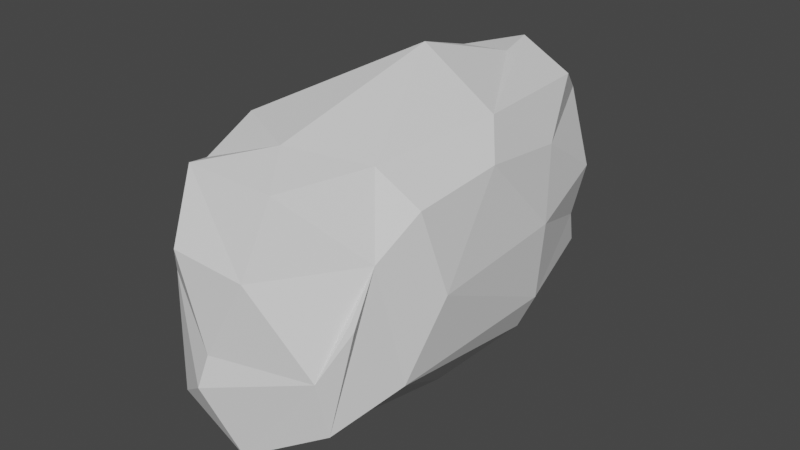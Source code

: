 # Source: CS_rock7.blend  (saved by Blender 2.80.75; exported with 4.5.12 LTS)
import bpy
from mathutils import Matrix  # noqa: F401  (used for matrix-valued properties, if any)

bpy.ops.wm.read_factory_settings(use_empty=True)
scene = bpy.context.scene
scene.name = 'Scene'

# ---- collections
col_collection = bpy.data.collections.new('Collection'); scene.collection.children.link(col_collection)

# ---- world
world_world = bpy.data.worlds.new('World'); scene.world = world_world
world_world.use_nodes = True; world_world.node_tree.nodes.clear()
_N = world_world.node_tree.nodes; _L = world_world.node_tree.links
n0 = _N.new('ShaderNodeOutputWorld'); n0.name = 'World Output'; n0.location = (300, 300)
n1 = _N.new('ShaderNodeBackground'); n1.name = 'Background'; n1.location = (10, 300)
n1.inputs[0].default_value = (0.05088, 0.05088, 0.05088, 1.0)
_L.new(n1.outputs[0], n0.inputs[0])
n0.is_active_output = True
world_world.color = (0.05088, 0.05088, 0.05088)
world_world.use_sun_shadow = False
world_world.sun_shadow_jitter_overblur = 0.0

# ---- meshes
me_icosphere = bpy.data.meshes.new('Icosphere')
me_icosphere.from_pydata([(0.3148, 0.05568, -0.9152), (-0.001959, 0.926, 0.7769), (-0.5584, 0.8361, 0.6786), (0.9779, -0.5552, 0.5042), (0.2595, 0.8027, -0.6494), (-0.504, 0.6025, -0.6667), (-0.6746, 0.06723, -0.7003), (0.9953, -0.079, 0.545), (-0.1571, 1.122, -0.5624), (-0.2481, 0.1149, -0.9136), (0.07497, -0.8168, 0.76), (-0.8003, 0.5635, -0.4529), (0.8069, 0.3196, -0.5919), (-0.9869, -0.5711, 0.4796), (-0.2545, 1.126, 0.4949), (0.7562, 0.9178, 0.1238), (0.2984, 1.102, -0.2396), (-0.5798, 0.9968, -0.3498), (0.5201, 1.05, -0.4441), (-0.7164, 0.9547, 0.09551), (0.6353, 0.9138, -0.1994), (0.2993, 1.152, 0.4492), (0.1054, 0.6904, 0.7668), (0.5698, 0.848, 0.6542), (1.038, 0.3143, 0.07623), (0.8648, 0.4739, 0.4311), (-1.034, 0.3289, 0.02221), (-1.075, -0.4394, -0.02967), (-0.2419, -0.7585, -0.7862), (-1.037, -0.4972, -0.3528), (-0.0158, 0.1424, 0.9516), (-0.126, 1.176, -0.1366), (-0.8374, 0.5452, 0.5104), (-0.3359, -1.202, 0.3413), (0.9773, 0.3188, -0.3695), (0.6802, -0.639, 0.6978), (0.4062, -1.055, 0.6761), (-0.6054, -0.8756, 0.6099), (-0.6557, -0.5925, 0.735), (-0.8412, -0.9857, 0.02368), (0.8668, -0.9161, 0.08689), (-0.9222, -0.8036, -0.3408), (0.9805, -0.6526, -0.3512), (0.1131, -1.139, -0.6927), (1.077, -0.4447, 0.04911), (-0.9861, 0.001448, -0.4273), (0.8668, -0.9161, 0.08689), (0.8937, -0.9031, 0.05687), (0.8668, -0.9161, 0.08689), (0.8682, -0.7632, 0.3095), (0.8054, -1.01, -0.4623), (0.2163, -0.7517, -0.7954), (-0.6082, -0.628, -0.5757), (0.7897, 0.06004, 0.7179), (-0.08247, -1.259, -0.2892), (-0.4332, -1.045, 0.6779), (-0.9474, 0.0145, 0.63), (0.3492, -1.198, 0.3146), (-0.009152, -1.228, -0.1109), (0.7775, -1.067, -0.1527), (-0.904, -0.7434, 0.2102), (-0.6615, -1.073, -0.5727)], [], [(60, 39, 37), (52, 6, 9), (32, 26, 56), (29, 60, 27), (57, 33, 58), (49, 35, 36), (45, 27, 26), (37, 10, 38), (45, 26, 11), (56, 13, 38), (10, 55, 36), (15, 25, 24), (18, 16, 20), (16, 31, 21), (31, 19, 14), (19, 2, 14), (12, 18, 20), (53, 35, 7), (15, 21, 25), (37, 13, 60), (0, 42, 51), (51, 9, 0), (28, 9, 51), (9, 28, 52), (30, 10, 35), (42, 0, 12), (31, 16, 8), (27, 56, 26), (18, 12, 4), (31, 8, 17), (9, 5, 4), (44, 49, 42), (5, 17, 8), (4, 5, 8), (16, 18, 8), (57, 59, 49), (21, 1, 23), (4, 0, 9), (41, 60, 29), (29, 52, 41), (6, 52, 45), (1, 2, 22), (11, 6, 45), (35, 3, 7), (26, 32, 2), (12, 0, 4), (21, 31, 14), (15, 16, 21), (34, 12, 20), (5, 6, 11), (6, 5, 9), (11, 17, 5), (11, 26, 17), (19, 26, 2), (24, 44, 34), (59, 58, 54), (15, 20, 16), (55, 57, 36), (57, 55, 33), (4, 8, 18), (22, 2, 30), (24, 34, 20), (53, 22, 30), (20, 15, 24), (1, 22, 53), (23, 53, 25), (7, 25, 53), (1, 21, 14), (23, 25, 21), (56, 30, 2), (32, 56, 2), (26, 19, 17), (1, 53, 23), (44, 24, 7), (3, 44, 7), (1, 14, 2), (59, 43, 50), (29, 45, 52), (54, 58, 39), (39, 58, 33), (61, 28, 43), (59, 54, 43), (39, 61, 54), (27, 60, 13), (48, 40, 46), (44, 3, 49), (52, 61, 41), (47, 46, 40, 59), (61, 52, 28), (58, 59, 57), (51, 43, 28), (51, 50, 43), (43, 54, 61), (41, 61, 39), (50, 51, 42), (50, 49, 47), (37, 39, 33), (42, 12, 34), (37, 38, 13), (24, 25, 7), (31, 17, 19), (50, 47, 59), (56, 27, 13), (29, 27, 45), (42, 49, 50), (49, 3, 35), (36, 57, 49), (36, 35, 10), (39, 60, 41), (38, 30, 56), (55, 37, 33), (44, 42, 34), (30, 35, 53), (55, 10, 37), (10, 30, 38), (40, 49, 59), (49, 46, 47), (40, 48, 49), (49, 48, 46)])
_uv = me_icosphere.uv_layers.new(name='UVMap')
_uv.uv.foreach_set('vector', [0.0, 0.0, 0.0, 0.0, 0.0, 0.0, 0.0, 0.0, 0.0, 0.0, 0.0, 0.0, 0.0, 0.0, 0.0, 0.0, 0.0, 0.0, 0.0, 0.0, 0.0, 0.0, 0.0, 0.0, 0.0, 0.0, 0.0, 0.0, 0.0, 0.0, 0.0, 0.0, 0.0, 0.0, 0.0, 0.0, 0.0, 0.0, 0.0, 0.0, 0.0, 0.0, 0.0, 0.0, 0.0, 0.0, 0.0, 0.0, 0.0, 0.0, 0.0, 0.0, 0.0, 0.0, 0.0, 0.0, 0.0, 0.0, 0.0, 0.0, 0.0, 0.0, 0.0, 0.0, 0.0, 0.0, 0.0, 0.0, 0.0, 0.0, 0.0, 0.0, 0.0, 0.0, 0.0, 0.0, 0.0, 0.0, 0.0, 0.0, 0.0, 0.0, 0.0, 0.0, 0.0, 0.0, 0.0, 0.0, 0.0, 0.0, 0.0, 0.0, 0.0, 0.0, 0.0, 0.0, 0.0, 0.0, 0.0, 0.0, 0.0, 0.0, 0.0, 0.0, 0.0, 0.0, 0.0, 0.0, 0.0, 0.0, 0.0, 0.0, 0.0, 0.0, 0.0, 0.0, 0.0, 0.0, 0.0, 0.0, 0.0, 0.0, 0.0, 0.0, 0.0, 0.0, 0.0, 0.0, 0.0, 0.0, 0.0, 0.0, 0.0, 0.0, 0.0, 0.0, 0.0, 0.0, 0.0, 0.0, 0.0, 0.0, 0.0, 0.0, 0.0, 0.0, 0.0, 0.0, 0.0, 0.0, 0.0, 0.0, 0.0, 0.0, 0.0, 0.0, 0.0, 0.0, 0.0, 0.0, 0.0, 0.0, 0.0, 0.0, 0.0, 0.0, 0.0, 0.0, 0.0, 0.0, 0.0, 0.0, 0.0, 0.0, 0.0, 0.0, 0.0, 0.0, 0.0, 0.0, 0.0, 0.0, 0.0, 0.0, 0.0, 0.0, 0.0, 0.0, 0.0, 0.0, 0.0, 0.0, 0.0, 0.0, 0.0, 0.0, 0.0, 0.0, 0.0, 0.0, 0.0, 0.0, 0.0, 0.0, 0.0, 0.0, 0.0, 0.0, 0.0, 0.0, 0.0, 0.0, 0.0, 0.0, 0.0, 0.0, 0.0, 0.0, 0.0, 0.0, 0.0, 0.0, 0.0, 0.0, 0.0, 0.0, 0.0, 0.0, 0.0, 0.0, 0.0, 0.0, 0.0, 0.0, 0.0, 0.0, 0.0, 0.0, 0.0, 0.0, 0.0, 0.0, 0.0, 0.0, 0.0, 0.0, 0.0, 0.0, 0.0, 0.0, 0.0, 0.0, 0.0, 0.0, 0.0, 0.0, 0.0, 0.0, 0.0, 0.0, 0.0, 0.0, 0.0, 0.0, 0.0, 0.0, 0.0, 0.0, 0.0, 0.0, 0.0, 0.0, 0.0, 0.0, 0.0, 0.0, 0.0, 0.0, 0.0, 0.0, 0.0, 0.0, 0.0, 0.0, 0.0, 0.0, 0.0, 0.0, 0.0, 0.0, 0.0, 0.0, 0.0, 0.0, 0.0, 0.0, 0.0, 0.0, 0.0, 0.0, 0.0, 0.0, 0.0, 0.0, 0.0, 0.0, 0.0, 0.0, 0.0, 0.0, 0.0, 0.0, 0.0, 0.0, 0.0, 0.0, 0.0, 0.0, 0.0, 0.0, 0.0, 0.0, 0.0, 0.0, 0.0, 0.0, 0.0, 0.0, 0.0, 0.0, 0.0, 0.0, 0.0, 0.0, 0.0, 0.0, 0.0, 0.0, 0.0, 0.0, 0.0, 0.0, 0.0, 0.0, 0.0, 0.0, 0.0, 0.0, 0.0, 0.0, 0.0, 0.0, 0.0, 0.0, 0.0, 0.0, 0.0, 0.0, 0.0, 0.0, 0.0, 0.0, 0.0, 0.0, 0.0, 0.0, 0.0, 0.0, 0.0, 0.0, 0.0, 0.0, 0.0, 0.0, 0.0, 0.0, 0.0, 0.0, 0.0, 0.0, 0.0, 0.0, 0.0, 0.0, 0.0, 0.0, 0.0, 0.0, 0.0, 0.0, 0.0, 0.0, 0.0, 0.0, 0.0, 0.0, 0.0, 0.0, 0.0, 0.0, 0.0, 0.0, 0.0, 0.0, 0.0, 0.0, 0.0, 0.0, 0.0, 0.0, 0.0, 0.0, 0.0, 0.0, 0.0, 0.0, 0.0, 0.0, 0.0, 0.0, 0.0, 0.0, 0.0, 0.0, 0.0, 0.0, 0.0, 0.0, 0.0, 0.0, 0.0, 0.0, 0.0, 0.0, 0.0, 0.0, 0.0, 0.0, 0.0, 0.0, 0.0, 0.0, 0.0, 0.0, 0.0, 0.0, 0.0, 0.0, 0.0, 0.0, 0.0, 0.0, 0.0, 0.0, 0.0, 0.0, 0.0, 0.0, 0.0, 0.0, 0.0, 0.0, 0.0, 0.0, 0.0, 0.0, 0.0, 0.0, 0.0, 0.0, 0.0, 0.0, 0.0, 0.0, 0.0, 0.0, 0.0, 0.0, 0.0, 0.0, 0.0, 0.0, 0.0, 0.0, 0.0, 0.0, 0.0, 0.0, 0.0, 0.0, 0.0, 0.0, 0.0, 0.0, 0.0, 0.0, 0.0, 0.0, 0.0, 0.0, 0.0, 0.0, 0.0, 0.0, 0.0, 0.0, 0.0, 0.0, 0.0, 0.0, 0.0, 0.0, 0.0, 0.0, 0.0, 0.0, 0.0, 0.0, 0.0, 0.0, 0.0, 0.0, 0.0, 0.0, 0.0, 0.0, 0.0, 0.0, 0.0, 0.0, 0.0, 0.0, 0.0, 0.0, 0.0, 0.0, 0.0, 0.0, 0.0, 0.0, 0.0, 0.0, 0.0, 0.0, 0.0, 0.0, 0.0, 0.0, 0.0, 0.0, 0.0, 0.0, 0.0, 0.0, 0.0, 0.0, 0.0, 0.0, 0.0, 0.0, 0.0, 0.0, 0.0, 0.0, 0.0, 0.0, 0.0, 0.0, 0.0, 0.0, 0.0, 0.0, 0.0, 0.0, 0.0, 0.0, 0.0, 0.0, 0.0, 0.0, 0.0, 0.0, 0.0, 0.0, 0.0, 0.0, 0.0, 0.0, 0.0, 0.0, 0.0, 0.0, 0.0, 0.0, 0.0, 0.0, 0.0, 0.0, 0.0, 0.0, 0.0, 0.0, 0.0, 0.0, 0.0, 0.0, 0.0, 0.0, 0.0, 0.0, 0.0, 0.0, 0.0, 0.0, 0.0, 0.0, 0.0, 0.0, 0.0, 0.0, 0.0, 0.0, 0.0, 0.0, 0.0, 0.0, 0.0, 0.0, 0.0, 0.0, 0.0, 0.0, 0.0, 0.0, 0.0, 0.0, 0.0, 0.0, 0.0, 0.0, 0.0, 0.0, 0.0, 0.0, 0.0, 0.0, 0.0, 0.0, 0.0, 0.0, 0.0, 0.0, 0.0, 0.0, 0.0, 0.0, 0.0, 0.0, 0.0, 0.0, 0.0, 0.0, 0.0, 0.0, 0.0, 0.0, 0.0, 0.0, 0.0, 0.0, 0.0, 0.0, 0.0, 0.0, 0.0, 0.0, 0.0, 0.0, 0.0, 0.0, 0.0, 0.0, 0.0, 0.0, 0.0, 0.0, 0.0, 0.0, 0.0, 0.0, 0.0, 0.0, 0.0, 0.0, 0.0, 0.0, 0.0, 0.0, 0.0, 0.0, 0.0, 0.0, 0.0, 0.0, 0.0, 0.0, 0.0, 0.0, 0.0, 0.0, 0.0, 0.0, 0.0, 0.0, 0.0, 0.0])
me_icosphere.use_remesh_preserve_volume = False
me_icosphere.use_remesh_preserve_attributes = False
me_icosphere.use_mirror_vertex_groups = False
me_icosphere.update()

# ---- objects
ob_icosphere = bpy.data.objects.new('Icosphere', me_icosphere)

# ---- transforms, parenting, visibility, modifiers, constraints
ob_icosphere.location = (0.0, 0.0, 0.0)
ob_icosphere.scale = (1.82, 3.323, 2.984)
ob_icosphere.lineart.crease_threshold = 0.0

# ---- collection membership
col_collection.objects.link(ob_icosphere)

# ---- scene / render settings (as saved in the file)
scene.frame_start = 1; scene.frame_end = 250; scene.frame_set(1)
scene.render.engine = 'BLENDER_EEVEE_NEXT'
scene.cycles.use_denoising = False
scene.cycles.samples = 128
scene.cycles.sampling_pattern = 'TABULATED_SOBOL'
scene.cycles.use_adaptive_sampling = False
scene.cycles.use_light_tree = False
scene.view_settings.view_transform = 'Filmic'
bpy.context.view_layer.update()

# ---- added for rendering (the .blend has no active camera and no usable light): camera, sun
cam_auto = bpy.data.cameras.new('AutoCamera')
cam_auto.lens = 50.0
cam_auto.sensor_width = 36.0
cam_auto.clip_end = 1000.0
ob_auto_camera = bpy.data.objects.new('AutoCamera', cam_auto)
scene.collection.objects.link(ob_auto_camera)
ob_auto_camera.location = (9.78522, -11.878, 7.88138)
ob_auto_camera.rotation_euler = (1.09748, -7.21219e-08, 0.694738)
scene.camera = ob_auto_camera
light_auto_sun = bpy.data.lights.new('AutoSun', 'SUN')
light_auto_sun.energy = 3.0
light_auto_sun.angle = 0.0523599
ob_auto_sun = bpy.data.objects.new('AutoSun', light_auto_sun)
scene.collection.objects.link(ob_auto_sun)
ob_auto_sun.rotation_euler = (0.872665, 0.174533, 0.523599)
bpy.context.view_layer.update()
